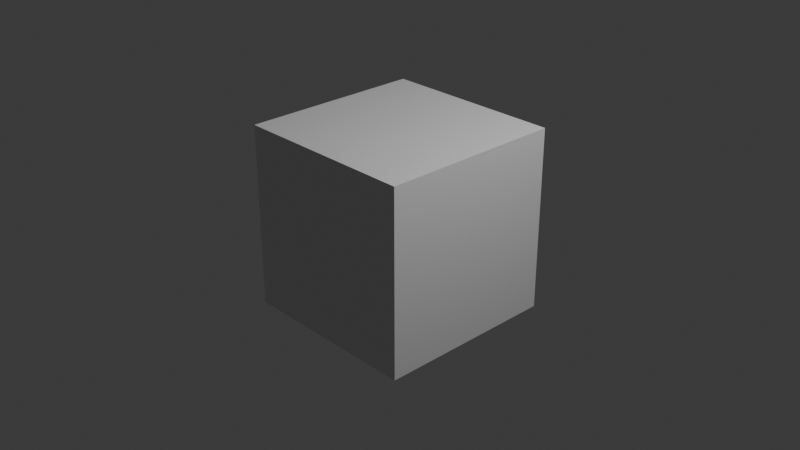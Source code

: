 # Source: test_scene.blend  (saved by Blender 4.5.87; exported with 4.5.12 LTS)
import bpy
from mathutils import Matrix  # noqa: F401  (used for matrix-valued properties, if any)

bpy.ops.wm.read_factory_settings(use_empty=True)
scene = bpy.context.scene
scene.name = 'Scene'

# ---- collections
col_collection = bpy.data.collections.new('Collection'); scene.collection.children.link(col_collection)

# ---- materials (node trees are filled in below, after node groups)
mat_material = bpy.data.materials.new('Material')
mat_material.alpha_threshold = 0.0
mat_material.roughness = 0.5
mat_material.line_color = (0.0, 0.0, 0.0, 1.0)

# ---- material node trees
mat_material.use_nodes = True; mat_material.node_tree.nodes.clear()
_N = mat_material.node_tree.nodes; _L = mat_material.node_tree.links
n0 = _N.new('ShaderNodeOutputMaterial'); n0.name = 'Material Output'; n0.location = (200, 100)
n1 = _N.new('ShaderNodeBsdfPrincipled'); n1.name = 'Principled BSDF'; n1.location = (-200, 100)
n1.inputs[3].default_value = 1.45
_L.new(n1.outputs[0], n0.inputs[0])
n0.is_active_output = True

# ---- world
world_world = bpy.data.worlds.new('World'); scene.world = world_world
world_world.use_nodes = True; world_world.node_tree.nodes.clear()
_N = world_world.node_tree.nodes; _L = world_world.node_tree.links
n0 = _N.new('ShaderNodeOutputWorld'); n0.name = 'World Output'; n0.location = (200, 100)
n1 = _N.new('ShaderNodeBackground'); n1.name = 'Background'; n1.location = (-200, 100)
n1.inputs[0].default_value = (0.05088, 0.05088, 0.05088, 1.0)
_L.new(n1.outputs[0], n0.inputs[0])
n0.is_active_output = True
world_world.color = (0.05088, 0.05088, 0.05088)
world_world.sun_shadow_jitter_overblur = 0.0

# ---- cameras
cam_camera = bpy.data.cameras.new('Camera')
cam_camera.clip_end = 100.0
cam_camera.ortho_scale = 7.314

# ---- lights
light_light = bpy.data.lights.new('Light', 'POINT')
light_light.energy = 1000.0
light_light.shadow_soft_size = 0.1

# ---- meshes
me_cube = bpy.data.meshes.new('Cube')
me_cube.from_pydata([(1.0, 1.0, 1.0), (1.0, 1.0, -1.0), (1.0, -1.0, 1.0), (1.0, -1.0, -1.0), (-1.0, 1.0, 1.0), (-1.0, 1.0, -1.0), (-1.0, -1.0, 1.0), (-1.0, -1.0, -1.0)], [], [(0, 4, 6, 2), (3, 2, 6, 7), (7, 6, 4, 5), (5, 1, 3, 7), (1, 0, 2, 3), (5, 4, 0, 1)])
_uv = me_cube.uv_layers.new(name='UVMap')
_uv.uv.foreach_set('vector', [0.625, 0.5, 0.875, 0.5, 0.875, 0.75, 0.625, 0.75, 0.375, 0.75, 0.625, 0.75, 0.625, 1.0, 0.375, 1.0, 0.375, 0.0, 0.625, 0.0, 0.625, 0.25, 0.375, 0.25, 0.125, 0.5, 0.375, 0.5, 0.375, 0.75, 0.125, 0.75, 0.375, 0.5, 0.625, 0.5, 0.625, 0.75, 0.375, 0.75, 0.375, 0.25, 0.625, 0.25, 0.625, 0.5, 0.375, 0.5])
me_cube.materials.append(mat_material)
me_cube.use_mirror_vertex_groups = False
me_cube.update()

# ---- objects
ob_cube = bpy.data.objects.new('Cube', me_cube)
ob_light = bpy.data.objects.new('Light', light_light)
ob_camera = bpy.data.objects.new('Camera', cam_camera)

# ---- transforms, parenting, visibility, modifiers, constraints
ob_cube.location = (0.0, 0.0, 0.0)
ob_cube.lock_rotations_4d = False
ob_cube.empty_display_type = 'ARROWS'
ob_cube.lineart.crease_threshold = 0.0
ob_light.location = (4.076, 1.005, 5.904)
ob_light.rotation_euler = (0.6503, 0.05522, 1.866)
ob_light.lock_rotations_4d = False
ob_light.empty_display_type = 'ARROWS'
ob_light.color = (0.0, 0.0, 0.0, 0.0)
ob_light.lineart.crease_threshold = 0.0
ob_camera.location = (7.359, -6.926, 4.958)
ob_camera.rotation_euler = (1.109, 0.0, 0.8149)
ob_camera.lock_rotations_4d = False
ob_camera.empty_display_type = 'ARROWS'
ob_camera.color = (0.0, 0.0, 0.0, 0.0)
ob_camera.display_type = 'WIRE'
ob_camera.lineart.crease_threshold = 0.0

# ---- collection membership
col_collection.objects.link(ob_cube)
col_collection.objects.link(ob_light)
col_collection.objects.link(ob_camera)

# ---- scene / render settings (as saved in the file)
scene.camera = ob_camera
scene.frame_start = 1; scene.frame_end = 250; scene.frame_set(1)
scene.render.engine = 'BLENDER_EEVEE_NEXT'
bpy.context.view_layer.update()
